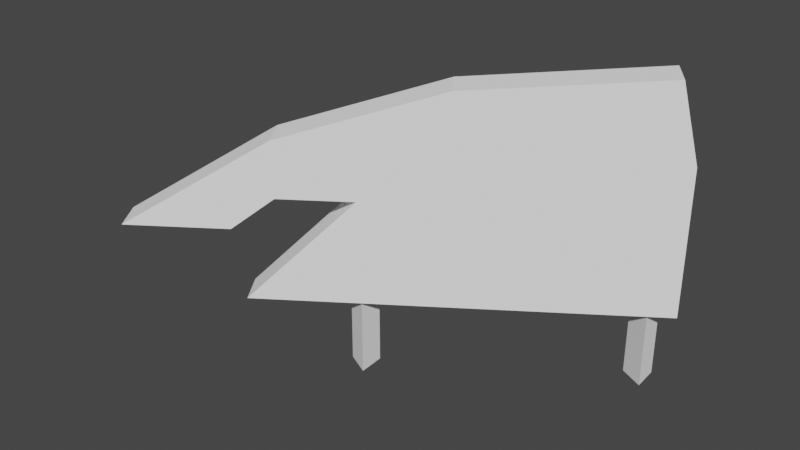 # Source: dec_mysuko_smol.blend  (saved by Blender 3.3.6; exported with 4.5.12 LTS)
import bpy
from mathutils import Matrix  # noqa: F401  (used for matrix-valued properties, if any)

bpy.ops.wm.read_factory_settings(use_empty=True)
scene = bpy.context.scene
scene.name = 'Scene'

# ---- collections
col_collection = bpy.data.collections.new('Collection'); scene.collection.children.link(col_collection)

# ---- materials (node trees are filled in below, after node groups)
mat_level7_sponser3_png = bpy.data.materials.new('level7_sponser3.png')
mat_level7_sponser3_png.alpha_threshold = 0.0
mat_level7_sponser3_png.use_transparent_shadow = False
mat_level7_sponser3_png.diffuse_color = (1.0, 1.0, 1.0, 1.0)
mat_level7_sponser3_png.roughness = 0.5

# ---- material node trees

# ---- world
world_world = bpy.data.worlds.new('World'); scene.world = world_world
world_world.use_nodes = True; world_world.node_tree.nodes.clear()
_N = world_world.node_tree.nodes; _L = world_world.node_tree.links
n0 = _N.new('ShaderNodeOutputWorld'); n0.name = 'World Output'; n0.location = (300, 300)
n1 = _N.new('ShaderNodeBackground'); n1.name = 'Background'; n1.location = (10, 300)
n1.inputs[0].default_value = (0.05088, 0.05088, 0.05088, 1.0)
_L.new(n1.outputs[0], n0.inputs[0])
n0.is_active_output = True
world_world.color = (0.05088, 0.05088, 0.05088)
world_world.use_sun_shadow = False
world_world.sun_shadow_jitter_overblur = 0.0

# ---- meshes
me_track14_pmd0_mesh_001 = bpy.data.meshes.new('TRACK14.PMD0.mesh.001')
me_track14_pmd0_mesh_001.from_pydata([(-2.193, -0.971, 4.64), (-4.365, -2.471, 2.0), (1.373, 1.491, 2.0), (-3.753, -2.048, 6.062), (3.884, 3.224, 5.791), (-0.4654, 0.2214, 7.348), (-6.184, -4.842, 3.828), (-6.706, -4.087, 3.828), (-3.231, -2.804, 6.062), (3.884, 3.224, 2.0), (4.406, 2.469, 5.791), (4.012, 2.197, 7.755), (3.49, 2.952, 7.755), (4.406, 2.469, 2.0), (-1.686, -1.578, -7.82e-05), (-2.291, -1.27, -7.82e-05), (-2.291, -1.27, 2.0), (-1.686, -1.578, 2.0), (-1.723, -0.8977, -7.82e-05), (-1.723, -0.8977, 2.0), (3.788, 2.202, -7.82e-05), (3.184, 2.51, -7.82e-05), (3.184, 2.51, 2.0), (3.788, 2.202, 2.0), (3.751, 2.882, -7.82e-05), (3.751, 2.882, 2.0), (0.05619, -0.5341, 7.348), (-4.588, -2.625, 3.828), (-3.722, -2.027, 4.64), (-3.2, -2.782, 4.64), (-1.671, -1.727, 4.64), (-4.067, -3.381, 3.828), (-3.844, -3.227, 2.0), (1.895, 0.7352, 2.0)], [], [(0, 2, 1), (3, 5, 4, 0), (6, 8, 3, 7), (4, 9, 2), (10, 4, 12, 11), (13, 9, 4, 10), (14, 17, 16, 15), (15, 16, 19, 18), (18, 19, 17, 14), (20, 23, 22, 21), (21, 22, 25, 24), (24, 25, 23, 20), (8, 26, 5, 3), (26, 11, 12, 5), (3, 28, 27, 7), (4, 5, 12), (4, 2, 0), (0, 30, 29, 28), (28, 29, 31, 27), (27, 31, 6, 7), (3, 0, 28), (32, 30, 0, 1), (26, 10, 11), (6, 31, 29, 8), (26, 8, 30, 10), (33, 13, 10), (33, 30, 32), (8, 29, 30), (33, 10, 30)])
_uv = me_track14_pmd0_mesh_001.uv_layers.new(name='UVMap')
_uv.uv.foreach_set('vector', [0.8747, 0.8165, 0.9022, 0.8, 0.858, 0.8, 0.8627, 0.8253, 0.888, 0.8334, 0.9215, 0.8237, 0.8747, 0.8165, 0.001922, 0.759, 0.224, 0.8953, 0.224, 0.8953, 0.001922, 0.759, 0.9215, 0.8237, 0.914, 0.8157, 0.9022, 0.8, 0.7982, 0.8788, 0.7982, 0.8788, 0.7689, 0.9985, 0.7689, 0.9985, 0.7238, 0.8019, 0.7238, 0.8019, 0.7982, 0.8788, 0.7982, 0.8788, 0.2471, 0.9506, 0.01243, 0.9506, 0.01243, 0.9798, 0.2471, 0.9798, 0.2471, 0.9506, 0.01243, 0.9506, 0.01243, 0.9798, 0.2471, 0.9798, 0.2471, 0.9506, 0.01243, 0.9506, 0.01243, 0.9798, 0.2471, 0.9798, 0.2471, 0.9506, 0.01243, 0.9506, 0.01243, 0.9798, 0.2471, 0.9798, 0.2471, 0.9506, 0.01243, 0.9506, 0.01243, 0.9798, 0.2471, 0.9798, 0.2471, 0.9506, 0.01243, 0.9506, 0.01243, 0.9798, 0.2471, 0.9798, 0.224, 0.8953, 0.4713, 0.9738, 0.4713, 0.9738, 0.224, 0.8953, 0.4713, 0.9738, 0.7689, 0.9985, 0.7689, 0.9985, 0.4713, 0.9738, 0.8627, 0.8253, 0.863, 0.8165, 0.8563, 0.8114, 0.84, 0.8114, 0.9215, 0.8237, 0.888, 0.8334, 0.9185, 0.8359, 0.9215, 0.8237, 0.9022, 0.8, 0.8747, 0.8165, 0.3414, 0.8085, 0.3414, 0.8085, 0.2264, 0.8085, 0.2264, 0.8085, 0.2264, 0.8085, 0.2264, 0.8085, 0.1612, 0.759, 0.1612, 0.759, 0.1612, 0.759, 0.1612, 0.759, 0.001922, 0.759, 0.001922, 0.759, 0.8627, 0.8253, 0.8747, 0.8165, 0.863, 0.8165, 0.1779, 0.6474, 0.3414, 0.8085, 0.3414, 0.8085, 0.1779, 0.6474, 0.4713, 0.9738, 0.7982, 0.8788, 0.7689, 0.9985, 0.001922, 0.759, 0.1612, 0.759, 0.2264, 0.8085, 0.224, 0.8953, 0.4713, 0.9738, 0.224, 0.8953, 0.3414, 0.8085, 0.7982, 0.8788, 0.6096, 0.6474, 0.725, 0.8011, 0.7982, 0.8788, 0.6096, 0.6474, 0.3414, 0.8085, 0.1779, 0.6474, 0.224, 0.8953, 0.2264, 0.8085, 0.3414, 0.8085, 0.6096, 0.6474, 0.7982, 0.8788, 0.3414, 0.8085])
me_track14_pmd0_mesh_001.materials.append(mat_level7_sponser3_png)
me_track14_pmd0_mesh_001.use_remesh_preserve_volume = False
me_track14_pmd0_mesh_001.use_remesh_preserve_attributes = False
me_track14_pmd0_mesh_001.use_mirror_vertex_groups = False
me_track14_pmd0_mesh_001.update()

# ---- objects
ob_main = bpy.data.objects.new('main', me_track14_pmd0_mesh_001)

# ---- transforms, parenting, visibility, modifiers, constraints
ob_main.location = (0.0, 0.0, 0.0)
ob_main.lineart.crease_threshold = 0.0

# ---- collection membership
col_collection.objects.link(ob_main)

# ---- scene / render settings (as saved in the file)
scene.frame_start = 1; scene.frame_end = 250; scene.frame_set(1)
scene.render.engine = 'BLENDER_EEVEE_NEXT'
scene.cycles.sampling_pattern = 'TABULATED_SOBOL'
scene.cycles.use_light_tree = False
scene.view_settings.view_transform = 'Filmic'
bpy.context.view_layer.update()

# ---- added for rendering (the .blend has no active camera and no usable light): camera, sun
cam_auto = bpy.data.cameras.new('AutoCamera')
cam_auto.lens = 50.0
cam_auto.sensor_width = 36.0
cam_auto.clip_end = 1000.0
ob_auto_camera = bpy.data.objects.new('AutoCamera', cam_auto)
scene.collection.objects.link(ob_auto_camera)
ob_auto_camera.location = (13.4403, -18.317, 15.5494)
ob_auto_camera.rotation_euler = (1.09748, -7.21219e-08, 0.694738)
scene.camera = ob_auto_camera
light_auto_sun = bpy.data.lights.new('AutoSun', 'SUN')
light_auto_sun.energy = 3.0
light_auto_sun.angle = 0.0523599
ob_auto_sun = bpy.data.objects.new('AutoSun', light_auto_sun)
scene.collection.objects.link(ob_auto_sun)
ob_auto_sun.rotation_euler = (0.872665, 0.174533, 0.523599)
bpy.context.view_layer.update()
